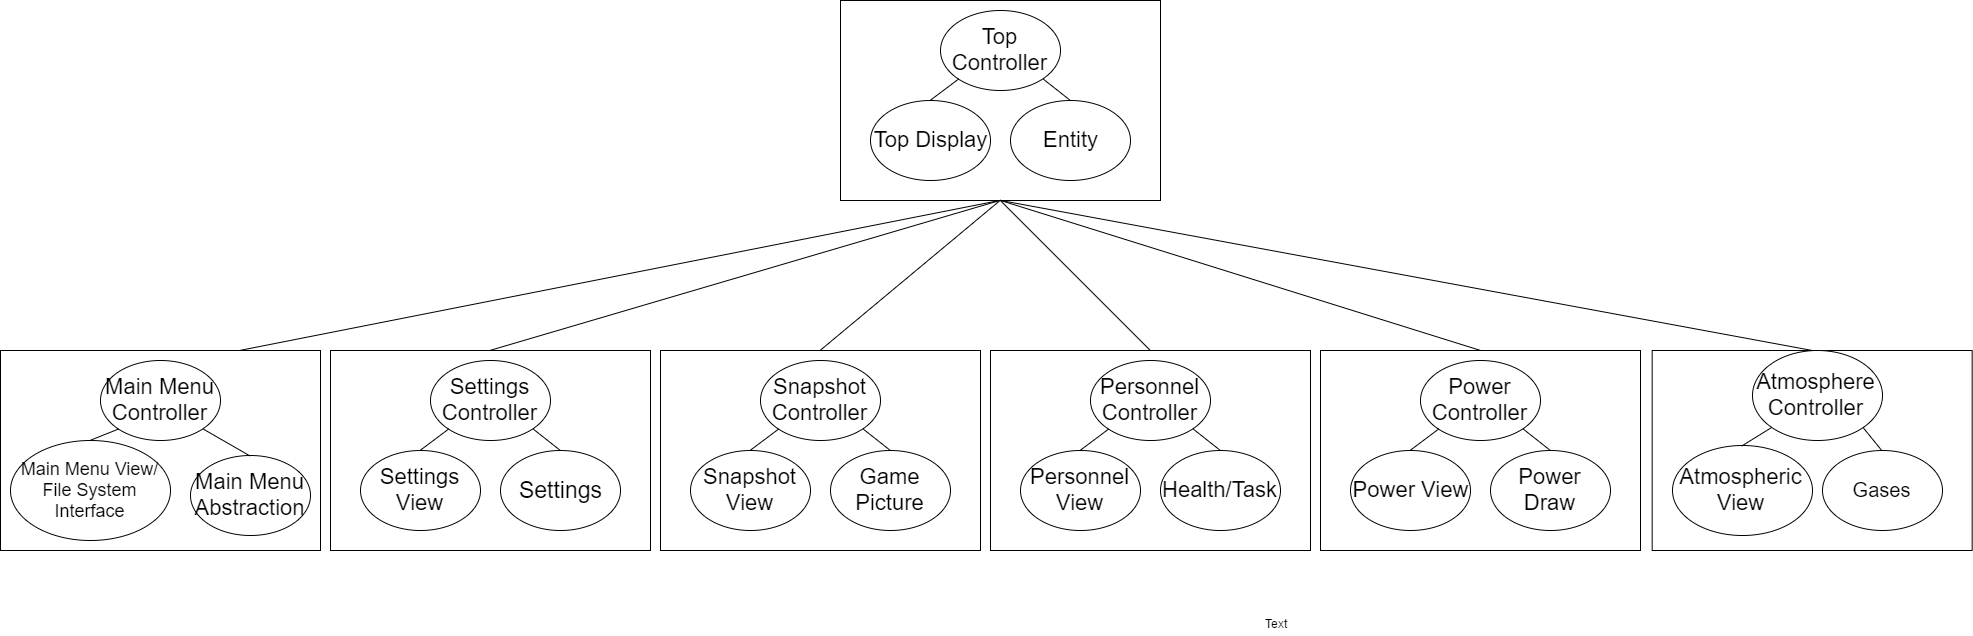

The diagram above was exported from draw.io. Its source (the exported page's mxGraphModel, read from the mxfile embedded in the PNG):
<mxGraphModel dx="1246" dy="583" grid="1" gridSize="10" guides="1" tooltips="1" connect="1" arrows="1" fold="1" page="1" pageScale="1" pageWidth="1652" pageHeight="1169" background="#ffffff" math="0" shadow="0">
  <root>
    <mxCell id="0" />
    <mxCell id="1" parent="0" />
    <mxCell id="10" value="" style="group" parent="1" vertex="1" connectable="0">
      <mxGeometry x="900" y="20" width="320" height="200" as="geometry" />
    </mxCell>
    <mxCell id="8" value="" style="group;direction=east;" parent="10" vertex="1" connectable="0">
      <mxGeometry width="320" height="200" as="geometry" />
    </mxCell>
    <mxCell id="2" value="" style="whiteSpace=wrap;html=1;strokeColor=#000000;" parent="8" vertex="1">
      <mxGeometry width="320" height="200" as="geometry" />
    </mxCell>
    <mxCell id="3" value="&lt;font style=&quot;font-size: 22px&quot;&gt;Top Controller&lt;/font&gt;" style="ellipse;whiteSpace=wrap;html=1;strokeColor=#000000;" parent="8" vertex="1">
      <mxGeometry x="100" y="10" width="120" height="80" as="geometry" />
    </mxCell>
    <mxCell id="4" value="&lt;font style=&quot;font-size: 22px&quot;&gt;Entity&lt;/font&gt;" style="ellipse;whiteSpace=wrap;html=1;strokeColor=#000000;" parent="8" vertex="1">
      <mxGeometry x="170" y="100" width="120" height="80" as="geometry" />
    </mxCell>
    <mxCell id="5" value="&lt;font style=&quot;font-size: 22px&quot;&gt;Top Display&lt;/font&gt;" style="ellipse;whiteSpace=wrap;html=1;strokeColor=#000000;" parent="8" vertex="1">
      <mxGeometry x="30" y="100" width="120" height="80" as="geometry" />
    </mxCell>
    <mxCell id="6" value="" style="endArrow=none;html=1;entryX=0;entryY=1;exitX=0.5;exitY=0;" parent="8" source="5" target="3" edge="1">
      <mxGeometry width="50" height="50" relative="1" as="geometry">
        <mxPoint x="40" y="100" as="sourcePoint" />
        <mxPoint x="90" y="50" as="targetPoint" />
      </mxGeometry>
    </mxCell>
    <mxCell id="7" value="" style="endArrow=none;html=1;entryX=1;entryY=1;exitX=0.5;exitY=0;" parent="8" source="4" target="3" edge="1">
      <mxGeometry width="50" height="50" relative="1" as="geometry">
        <mxPoint x="230" y="90" as="sourcePoint" />
        <mxPoint x="280" y="40" as="targetPoint" />
      </mxGeometry>
    </mxCell>
    <mxCell id="11" value="" style="group" parent="1" vertex="1" connectable="0">
      <mxGeometry x="60" y="370" width="320" height="200" as="geometry" />
    </mxCell>
    <mxCell id="12" value="" style="group;direction=east;" parent="11" vertex="1" connectable="0">
      <mxGeometry width="320" height="200" as="geometry" />
    </mxCell>
    <mxCell id="13" value="" style="whiteSpace=wrap;html=1;strokeColor=#000000;" parent="12" vertex="1">
      <mxGeometry width="320" height="200" as="geometry" />
    </mxCell>
    <mxCell id="14" value="&lt;font style=&quot;font-size: 22px&quot;&gt;Main Menu Controller&lt;/font&gt;" style="ellipse;whiteSpace=wrap;html=1;strokeColor=#000000;" parent="12" vertex="1">
      <mxGeometry x="100" y="10" width="120" height="80" as="geometry" />
    </mxCell>
    <mxCell id="15" value="&lt;font style=&quot;font-size: 22px&quot;&gt;Main Menu Abstraction&lt;/font&gt;" style="ellipse;whiteSpace=wrap;html=1;strokeColor=#000000;" parent="12" vertex="1">
      <mxGeometry x="190" y="105" width="120" height="80" as="geometry" />
    </mxCell>
    <mxCell id="16" value="&lt;font style=&quot;font-size: 18px&quot;&gt;Main Menu View/ File System Interface&lt;/font&gt;" style="ellipse;whiteSpace=wrap;html=1;strokeColor=#000000;" parent="12" vertex="1">
      <mxGeometry x="10" y="90" width="160" height="100" as="geometry" />
    </mxCell>
    <mxCell id="17" value="" style="endArrow=none;html=1;entryX=0;entryY=1;exitX=0.5;exitY=0;" parent="12" source="16" target="14" edge="1">
      <mxGeometry width="50" height="50" relative="1" as="geometry">
        <mxPoint x="40" y="100" as="sourcePoint" />
        <mxPoint x="90" y="50" as="targetPoint" />
      </mxGeometry>
    </mxCell>
    <mxCell id="18" value="" style="endArrow=none;html=1;entryX=1;entryY=1;exitX=0.5;exitY=0;" parent="12" source="15" target="14" edge="1">
      <mxGeometry width="50" height="50" relative="1" as="geometry">
        <mxPoint x="230" y="90" as="sourcePoint" />
        <mxPoint x="280" y="40" as="targetPoint" />
      </mxGeometry>
    </mxCell>
    <mxCell id="19" value="" style="group" parent="1" vertex="1" connectable="0">
      <mxGeometry x="390" y="370" width="320" height="200" as="geometry" />
    </mxCell>
    <mxCell id="20" value="" style="group;direction=east;" parent="19" vertex="1" connectable="0">
      <mxGeometry width="320" height="200" as="geometry" />
    </mxCell>
    <mxCell id="21" value="" style="whiteSpace=wrap;html=1;strokeColor=#000000;" parent="20" vertex="1">
      <mxGeometry width="320" height="200" as="geometry" />
    </mxCell>
    <mxCell id="22" value="&lt;font style=&quot;font-size: 22px&quot;&gt;Settings Controller&lt;/font&gt;" style="ellipse;whiteSpace=wrap;html=1;strokeColor=#000000;" parent="20" vertex="1">
      <mxGeometry x="100" y="10" width="120" height="80" as="geometry" />
    </mxCell>
    <mxCell id="23" value="&lt;font style=&quot;font-size: 23px&quot;&gt;Settings&lt;/font&gt;" style="ellipse;whiteSpace=wrap;html=1;strokeColor=#000000;" parent="20" vertex="1">
      <mxGeometry x="170" y="100" width="120" height="80" as="geometry" />
    </mxCell>
    <mxCell id="24" value="&lt;font style=&quot;font-size: 22px&quot;&gt;Settings View&lt;/font&gt;" style="ellipse;whiteSpace=wrap;html=1;strokeColor=#000000;" parent="20" vertex="1">
      <mxGeometry x="30" y="100" width="120" height="80" as="geometry" />
    </mxCell>
    <mxCell id="25" value="" style="endArrow=none;html=1;entryX=0;entryY=1;exitX=0.5;exitY=0;" parent="20" source="24" target="22" edge="1">
      <mxGeometry width="50" height="50" relative="1" as="geometry">
        <mxPoint x="40" y="100" as="sourcePoint" />
        <mxPoint x="90" y="50" as="targetPoint" />
      </mxGeometry>
    </mxCell>
    <mxCell id="26" value="" style="endArrow=none;html=1;entryX=1;entryY=1;exitX=0.5;exitY=0;" parent="20" source="23" target="22" edge="1">
      <mxGeometry width="50" height="50" relative="1" as="geometry">
        <mxPoint x="230" y="90" as="sourcePoint" />
        <mxPoint x="280" y="40" as="targetPoint" />
      </mxGeometry>
    </mxCell>
    <mxCell id="27" value="" style="group" parent="1" vertex="1" connectable="0">
      <mxGeometry x="1711.6666666666667" y="370" width="320" height="200" as="geometry" />
    </mxCell>
    <mxCell id="28" value="" style="group;direction=east;" parent="27" vertex="1" connectable="0">
      <mxGeometry width="320" height="200" as="geometry" />
    </mxCell>
    <mxCell id="29" value="" style="whiteSpace=wrap;html=1;strokeColor=#000000;" parent="28" vertex="1">
      <mxGeometry width="320" height="200" as="geometry" />
    </mxCell>
    <mxCell id="30" value="&lt;font style=&quot;font-size: 22px&quot;&gt;Atmosphere Controller&lt;/font&gt;" style="ellipse;whiteSpace=wrap;html=1;strokeColor=#000000;" parent="28" vertex="1">
      <mxGeometry x="100" width="130" height="90" as="geometry" />
    </mxCell>
    <mxCell id="31" value="&lt;font style=&quot;font-size: 20px&quot;&gt;Gases&lt;/font&gt;" style="ellipse;whiteSpace=wrap;html=1;strokeColor=#000000;" parent="28" vertex="1">
      <mxGeometry x="170" y="100" width="120" height="80" as="geometry" />
    </mxCell>
    <mxCell id="32" value="&lt;font style=&quot;font-size: 22px&quot;&gt;Atmospheric View&lt;/font&gt;" style="ellipse;whiteSpace=wrap;html=1;strokeColor=#000000;" parent="28" vertex="1">
      <mxGeometry x="20" y="95" width="140" height="90" as="geometry" />
    </mxCell>
    <mxCell id="33" value="" style="endArrow=none;html=1;entryX=0;entryY=1;exitX=0.5;exitY=0;" parent="28" source="32" target="30" edge="1">
      <mxGeometry width="50" height="50" relative="1" as="geometry">
        <mxPoint x="40" y="100" as="sourcePoint" />
        <mxPoint x="90" y="50" as="targetPoint" />
      </mxGeometry>
    </mxCell>
    <mxCell id="34" value="" style="endArrow=none;html=1;entryX=1;entryY=1;exitX=0.5;exitY=0;" parent="28" source="31" target="30" edge="1">
      <mxGeometry width="50" height="50" relative="1" as="geometry">
        <mxPoint x="230" y="90" as="sourcePoint" />
        <mxPoint x="280" y="40" as="targetPoint" />
      </mxGeometry>
    </mxCell>
    <mxCell id="35" value="" style="group" parent="1" vertex="1" connectable="0">
      <mxGeometry x="1380" y="370" width="320" height="200" as="geometry" />
    </mxCell>
    <mxCell id="36" value="" style="group;direction=east;" parent="35" vertex="1" connectable="0">
      <mxGeometry width="320" height="200" as="geometry" />
    </mxCell>
    <mxCell id="37" value="" style="whiteSpace=wrap;html=1;strokeColor=#000000;" parent="36" vertex="1">
      <mxGeometry width="320" height="200" as="geometry" />
    </mxCell>
    <mxCell id="38" value="&lt;font style=&quot;font-size: 22px&quot;&gt;Power Controller&lt;/font&gt;" style="ellipse;whiteSpace=wrap;html=1;strokeColor=#000000;" parent="36" vertex="1">
      <mxGeometry x="100" y="10" width="120" height="80" as="geometry" />
    </mxCell>
    <mxCell id="39" value="&lt;font style=&quot;font-size: 22px&quot;&gt;Power Draw&lt;/font&gt;" style="ellipse;whiteSpace=wrap;html=1;strokeColor=#000000;" parent="36" vertex="1">
      <mxGeometry x="170" y="100" width="120" height="80" as="geometry" />
    </mxCell>
    <mxCell id="40" value="&lt;font style=&quot;font-size: 22px&quot;&gt;Power View&lt;/font&gt;" style="ellipse;whiteSpace=wrap;html=1;strokeColor=#000000;" parent="36" vertex="1">
      <mxGeometry x="30" y="100" width="120" height="80" as="geometry" />
    </mxCell>
    <mxCell id="41" value="" style="endArrow=none;html=1;entryX=0;entryY=1;exitX=0.5;exitY=0;" parent="36" source="40" target="38" edge="1">
      <mxGeometry width="50" height="50" relative="1" as="geometry">
        <mxPoint x="40" y="100" as="sourcePoint" />
        <mxPoint x="90" y="50" as="targetPoint" />
      </mxGeometry>
    </mxCell>
    <mxCell id="42" value="" style="endArrow=none;html=1;entryX=1;entryY=1;exitX=0.5;exitY=0;" parent="36" source="39" target="38" edge="1">
      <mxGeometry width="50" height="50" relative="1" as="geometry">
        <mxPoint x="230" y="90" as="sourcePoint" />
        <mxPoint x="280" y="40" as="targetPoint" />
      </mxGeometry>
    </mxCell>
    <mxCell id="43" value="" style="group" parent="1" vertex="1" connectable="0">
      <mxGeometry x="1050" y="370" width="320" height="200" as="geometry" />
    </mxCell>
    <mxCell id="44" value="" style="group;direction=east;" parent="43" vertex="1" connectable="0">
      <mxGeometry width="320" height="200" as="geometry" />
    </mxCell>
    <mxCell id="45" value="" style="whiteSpace=wrap;html=1;strokeColor=#000000;" parent="44" vertex="1">
      <mxGeometry width="320" height="200" as="geometry" />
    </mxCell>
    <mxCell id="46" value="&lt;font style=&quot;font-size: 22px&quot;&gt;Personnel Controller&lt;/font&gt;" style="ellipse;whiteSpace=wrap;html=1;strokeColor=#000000;" parent="44" vertex="1">
      <mxGeometry x="100" y="10" width="120" height="80" as="geometry" />
    </mxCell>
    <mxCell id="47" value="&lt;font style=&quot;font-size: 22px&quot;&gt;Health/Task&lt;/font&gt;" style="ellipse;whiteSpace=wrap;html=1;strokeColor=#000000;" parent="44" vertex="1">
      <mxGeometry x="170" y="100" width="120" height="80" as="geometry" />
    </mxCell>
    <mxCell id="48" value="&lt;font style=&quot;font-size: 22px&quot;&gt;Personnel View&lt;/font&gt;" style="ellipse;whiteSpace=wrap;html=1;strokeColor=#000000;" parent="44" vertex="1">
      <mxGeometry x="30" y="100" width="120" height="80" as="geometry" />
    </mxCell>
    <mxCell id="49" value="" style="endArrow=none;html=1;entryX=0;entryY=1;exitX=0.5;exitY=0;" parent="44" source="48" target="46" edge="1">
      <mxGeometry width="50" height="50" relative="1" as="geometry">
        <mxPoint x="40" y="100" as="sourcePoint" />
        <mxPoint x="90" y="50" as="targetPoint" />
      </mxGeometry>
    </mxCell>
    <mxCell id="50" value="" style="endArrow=none;html=1;entryX=1;entryY=1;exitX=0.5;exitY=0;" parent="44" source="47" target="46" edge="1">
      <mxGeometry width="50" height="50" relative="1" as="geometry">
        <mxPoint x="230" y="90" as="sourcePoint" />
        <mxPoint x="280" y="40" as="targetPoint" />
      </mxGeometry>
    </mxCell>
    <mxCell id="51" value="" style="group" parent="1" vertex="1" connectable="0">
      <mxGeometry x="720" y="370" width="320" height="200" as="geometry" />
    </mxCell>
    <mxCell id="52" value="" style="group;direction=east;" parent="51" vertex="1" connectable="0">
      <mxGeometry width="320" height="200" as="geometry" />
    </mxCell>
    <mxCell id="53" value="" style="whiteSpace=wrap;html=1;strokeColor=#000000;" parent="52" vertex="1">
      <mxGeometry width="320" height="200" as="geometry" />
    </mxCell>
    <mxCell id="54" value="&lt;font style=&quot;font-size: 22px&quot;&gt;Snapshot Controller&lt;/font&gt;" style="ellipse;whiteSpace=wrap;html=1;strokeColor=#000000;" parent="52" vertex="1">
      <mxGeometry x="100" y="10" width="120" height="80" as="geometry" />
    </mxCell>
    <mxCell id="55" value="&lt;font style=&quot;font-size: 22px&quot;&gt;Game Picture&lt;/font&gt;" style="ellipse;whiteSpace=wrap;html=1;strokeColor=#000000;" parent="52" vertex="1">
      <mxGeometry x="170" y="100" width="120" height="80" as="geometry" />
    </mxCell>
    <mxCell id="56" value="&lt;font style=&quot;font-size: 22px&quot;&gt;Snapshot View&lt;/font&gt;" style="ellipse;whiteSpace=wrap;html=1;strokeColor=#000000;" parent="52" vertex="1">
      <mxGeometry x="30" y="100" width="120" height="80" as="geometry" />
    </mxCell>
    <mxCell id="57" value="" style="endArrow=none;html=1;entryX=0;entryY=1;exitX=0.5;exitY=0;" parent="52" source="56" target="54" edge="1">
      <mxGeometry width="50" height="50" relative="1" as="geometry">
        <mxPoint x="40" y="100" as="sourcePoint" />
        <mxPoint x="90" y="50" as="targetPoint" />
      </mxGeometry>
    </mxCell>
    <mxCell id="58" value="" style="endArrow=none;html=1;entryX=1;entryY=1;exitX=0.5;exitY=0;" parent="52" source="55" target="54" edge="1">
      <mxGeometry width="50" height="50" relative="1" as="geometry">
        <mxPoint x="230" y="90" as="sourcePoint" />
        <mxPoint x="280" y="40" as="targetPoint" />
      </mxGeometry>
    </mxCell>
    <mxCell id="59" value="Text" style="text;html=1;resizable=0;points=[];autosize=1;align=left;verticalAlign=top;spacingTop=-4;" parent="1" vertex="1">
      <mxGeometry x="1323" y="634" width="40" height="20" as="geometry" />
    </mxCell>
    <mxCell id="60" value="" style="endArrow=none;html=1;entryX=0.5;entryY=1;exitX=0.75;exitY=0;" parent="1" source="13" target="2" edge="1">
      <mxGeometry width="50" height="50" relative="1" as="geometry">
        <mxPoint x="525" y="240" as="sourcePoint" />
        <mxPoint x="575" y="190" as="targetPoint" />
      </mxGeometry>
    </mxCell>
    <mxCell id="61" value="" style="endArrow=none;html=1;exitX=0.5;exitY=0;entryX=0.5;entryY=1;" parent="1" source="21" target="2" edge="1">
      <mxGeometry width="50" height="50" relative="1" as="geometry">
        <mxPoint x="310" y="380" as="sourcePoint" />
        <mxPoint x="980" y="210" as="targetPoint" />
      </mxGeometry>
    </mxCell>
    <mxCell id="62" value="" style="endArrow=none;html=1;exitX=0.5;exitY=0;entryX=0.5;entryY=1;" parent="1" source="53" target="2" edge="1">
      <mxGeometry width="50" height="50" relative="1" as="geometry">
        <mxPoint x="560" y="380" as="sourcePoint" />
        <mxPoint x="990" y="230" as="targetPoint" />
      </mxGeometry>
    </mxCell>
    <mxCell id="63" value="" style="endArrow=none;html=1;exitX=0.5;exitY=0;entryX=0.5;entryY=1;" parent="1" source="45" target="2" edge="1">
      <mxGeometry width="50" height="50" relative="1" as="geometry">
        <mxPoint x="890" y="380" as="sourcePoint" />
        <mxPoint x="1070" y="230" as="targetPoint" />
      </mxGeometry>
    </mxCell>
    <mxCell id="64" value="" style="endArrow=none;html=1;exitX=0.5;exitY=0;entryX=0.5;entryY=1;" parent="1" source="37" target="2" edge="1">
      <mxGeometry width="50" height="50" relative="1" as="geometry">
        <mxPoint x="1360" y="360" as="sourcePoint" />
        <mxPoint x="1210" y="210" as="targetPoint" />
      </mxGeometry>
    </mxCell>
    <mxCell id="65" value="" style="endArrow=none;html=1;exitX=0.5;exitY=0;entryX=0.5;entryY=1;" parent="1" source="29" target="2" edge="1">
      <mxGeometry width="50" height="50" relative="1" as="geometry">
        <mxPoint x="1670" y="350" as="sourcePoint" />
        <mxPoint x="1270" y="200" as="targetPoint" />
      </mxGeometry>
    </mxCell>
  </root>
</mxGraphModel>